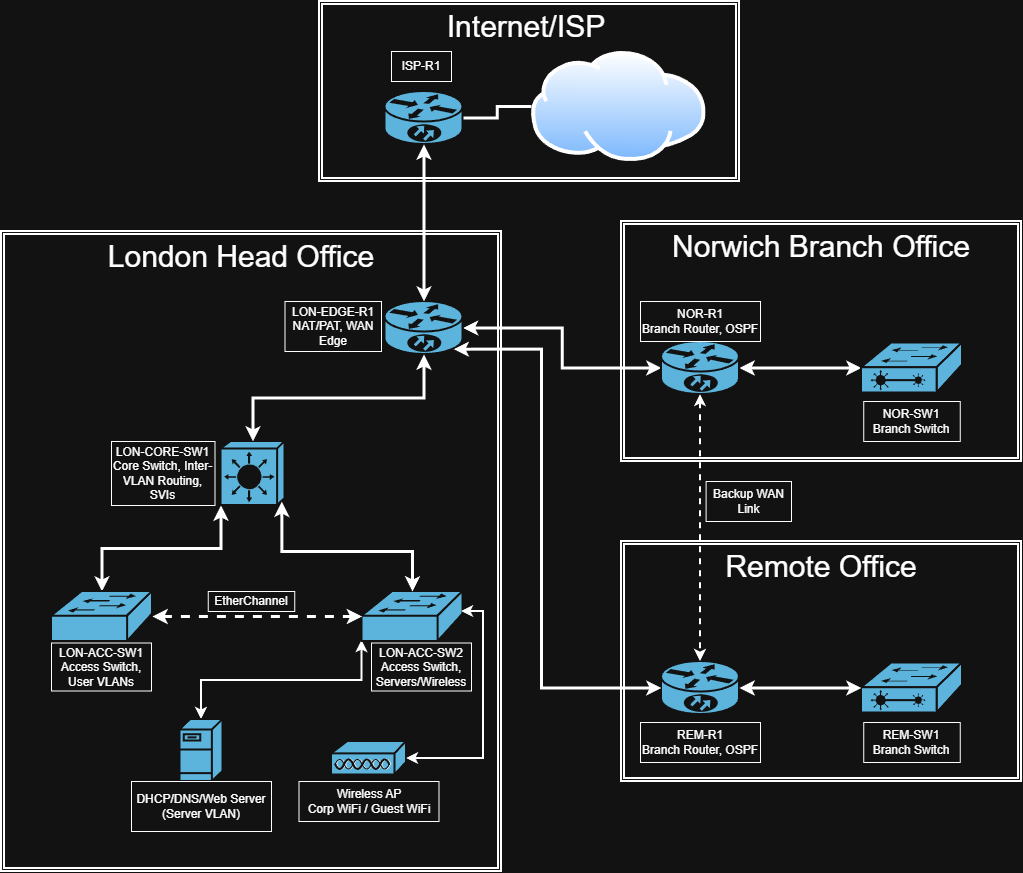

The diagram above was exported from draw.io. Its source (the exported page's mxGraphModel, read from the mxfile embedded in the PNG):
<mxGraphModel dx="1654" dy="918" grid="1" gridSize="10" guides="1" tooltips="1" connect="1" arrows="1" fold="1" page="1" pageScale="1" pageWidth="827" pageHeight="1169" math="0" shadow="0">
  <root>
    <mxCell id="0" />
    <mxCell id="1" parent="0" />
    <mxCell id="8Hkr_fmgwWZ7UxyStaQJ-1" parent="1" style="shape=ext;double=1;rounded=0;whiteSpace=wrap;html=1;strokeWidth=2;fillColor=none;" value="" vertex="1">
      <mxGeometry height="640" width="500" x="20" y="290" as="geometry" />
    </mxCell>
    <mxCell id="8Hkr_fmgwWZ7UxyStaQJ-2" parent="1" style="shape=ext;double=1;rounded=0;whiteSpace=wrap;html=1;strokeWidth=2;fillColor=none;perimeterSpacing=0;" value="" vertex="1">
      <mxGeometry height="240" width="400" x="640" y="280" as="geometry" />
    </mxCell>
    <mxCell id="8Hkr_fmgwWZ7UxyStaQJ-3" parent="1" style="shape=ext;double=1;rounded=0;whiteSpace=wrap;html=1;strokeWidth=2;fillColor=none;" value="" vertex="1">
      <mxGeometry height="240" width="400" x="640" y="600" as="geometry" />
    </mxCell>
    <mxCell id="8Hkr_fmgwWZ7UxyStaQJ-29" edge="1" parent="1" source="8Hkr_fmgwWZ7UxyStaQJ-4" style="edgeStyle=orthogonalEdgeStyle;rounded=0;orthogonalLoop=1;jettySize=auto;html=1;exitX=1;exitY=0.5;exitDx=0;exitDy=0;exitPerimeter=0;strokeWidth=3;startArrow=classic;startFill=1;" target="8Hkr_fmgwWZ7UxyStaQJ-5">
      <mxGeometry relative="1" as="geometry" />
    </mxCell>
    <mxCell id="8Hkr_fmgwWZ7UxyStaQJ-4" parent="1" style="strokeColor=#ffffff;sketch=0;html=1;pointerEvents=1;dashed=0;fillColor=#036897;strokeWidth=2;verticalLabelPosition=bottom;verticalAlign=top;align=center;outlineConnect=0;shape=mxgraph.cisco.routers.10700;" value="" vertex="1">
      <mxGeometry height="53" width="78" x="403.5" y="360" as="geometry" />
    </mxCell>
    <mxCell id="8Hkr_fmgwWZ7UxyStaQJ-31" edge="1" parent="1" source="8Hkr_fmgwWZ7UxyStaQJ-5" style="edgeStyle=orthogonalEdgeStyle;rounded=0;orthogonalLoop=1;jettySize=auto;html=1;exitX=1;exitY=0.5;exitDx=0;exitDy=0;exitPerimeter=0;strokeWidth=3;startArrow=classic;startFill=1;" target="8Hkr_fmgwWZ7UxyStaQJ-10">
      <mxGeometry relative="1" as="geometry" />
    </mxCell>
    <mxCell id="8Hkr_fmgwWZ7UxyStaQJ-5" parent="1" style="strokeColor=#ffffff;sketch=0;html=1;pointerEvents=1;dashed=0;fillColor=#036897;strokeWidth=2;verticalLabelPosition=bottom;verticalAlign=top;align=center;outlineConnect=0;shape=mxgraph.cisco.routers.10700;" value="" vertex="1">
      <mxGeometry height="53" width="78" x="680" y="400" as="geometry" />
    </mxCell>
    <mxCell id="8Hkr_fmgwWZ7UxyStaQJ-6" parent="1" style="strokeColor=#ffffff;sketch=0;html=1;pointerEvents=1;dashed=0;fillColor=#036897;strokeWidth=2;verticalLabelPosition=bottom;verticalAlign=top;align=center;outlineConnect=0;shape=mxgraph.cisco.routers.10700;" value="" vertex="1">
      <mxGeometry height="53" width="78" x="680" y="720" as="geometry" />
    </mxCell>
    <mxCell id="8Hkr_fmgwWZ7UxyStaQJ-7" parent="1" style="shape=ext;double=1;rounded=0;whiteSpace=wrap;html=1;strokeWidth=2;fillColor=none;" value="" vertex="1">
      <mxGeometry height="180" width="420" x="338" y="60" as="geometry" />
    </mxCell>
    <mxCell id="8Hkr_fmgwWZ7UxyStaQJ-28" edge="1" parent="1" source="8Hkr_fmgwWZ7UxyStaQJ-8" style="edgeStyle=orthogonalEdgeStyle;rounded=0;orthogonalLoop=1;jettySize=auto;html=1;exitX=1;exitY=0.5;exitDx=0;exitDy=0;exitPerimeter=0;entryX=0;entryY=0.5;entryDx=0;entryDy=0;endArrow=none;endFill=0;strokeWidth=3;" target="8Hkr_fmgwWZ7UxyStaQJ-16">
      <mxGeometry relative="1" as="geometry" />
    </mxCell>
    <mxCell id="8Hkr_fmgwWZ7UxyStaQJ-8" parent="1" style="strokeColor=#ffffff;sketch=0;html=1;pointerEvents=1;dashed=0;fillColor=#036897;strokeWidth=2;verticalLabelPosition=bottom;verticalAlign=top;align=center;outlineConnect=0;shape=mxgraph.cisco.routers.10700;" value="" vertex="1">
      <mxGeometry height="53" width="78" x="403.5" y="150" as="geometry" />
    </mxCell>
    <mxCell id="8Hkr_fmgwWZ7UxyStaQJ-26" edge="1" parent="1" source="8Hkr_fmgwWZ7UxyStaQJ-9" style="edgeStyle=orthogonalEdgeStyle;rounded=0;orthogonalLoop=1;jettySize=auto;html=1;exitX=0;exitY=1;exitDx=0;exitDy=0;exitPerimeter=0;startArrow=classic;startFill=1;strokeWidth=3;" target="8Hkr_fmgwWZ7UxyStaQJ-13">
      <mxGeometry relative="1" as="geometry" />
    </mxCell>
    <mxCell id="8Hkr_fmgwWZ7UxyStaQJ-9" parent="1" style="strokeColor=#ffffff;sketch=0;html=1;pointerEvents=1;dashed=0;fillColor=#036897;strokeWidth=2;verticalLabelPosition=bottom;verticalAlign=top;align=center;outlineConnect=0;shape=mxgraph.cisco.switches.layer_3_switch;" value="" vertex="1">
      <mxGeometry height="64" width="64" x="239.5" y="500" as="geometry" />
    </mxCell>
    <mxCell id="8Hkr_fmgwWZ7UxyStaQJ-10" parent="1" style="strokeColor=#ffffff;sketch=0;html=1;pointerEvents=1;dashed=0;fillColor=#036897;strokeWidth=2;verticalLabelPosition=bottom;verticalAlign=top;align=center;outlineConnect=0;shape=mxgraph.cisco.switches.layer_2_remote_switch;" value="" vertex="1">
      <mxGeometry height="50" width="101" x="880" y="401.5" as="geometry" />
    </mxCell>
    <mxCell id="8Hkr_fmgwWZ7UxyStaQJ-11" parent="1" style="strokeColor=#ffffff;sketch=0;html=1;pointerEvents=1;dashed=0;fillColor=#036897;strokeWidth=2;verticalLabelPosition=bottom;verticalAlign=top;align=center;outlineConnect=0;shape=mxgraph.cisco.switches.layer_2_remote_switch;" value="" vertex="1">
      <mxGeometry height="50" width="101" x="880" y="721.5" as="geometry" />
    </mxCell>
    <mxCell id="8Hkr_fmgwWZ7UxyStaQJ-47" edge="1" parent="1" source="8Hkr_fmgwWZ7UxyStaQJ-12" style="edgeStyle=orthogonalEdgeStyle;rounded=0;orthogonalLoop=1;jettySize=auto;html=1;exitX=0;exitY=0.98;exitDx=0;exitDy=0;exitPerimeter=0;strokeWidth=2;startArrow=classic;startFill=1;" target="8Hkr_fmgwWZ7UxyStaQJ-14">
      <mxGeometry relative="1" as="geometry" />
    </mxCell>
    <mxCell id="8Hkr_fmgwWZ7UxyStaQJ-12" parent="1" style="strokeColor=#ffffff;sketch=0;html=1;pointerEvents=1;dashed=0;fillColor=#036897;strokeWidth=2;verticalLabelPosition=bottom;verticalAlign=top;align=center;outlineConnect=0;shape=mxgraph.cisco.switches.workgroup_switch;" value="" vertex="1">
      <mxGeometry height="50" width="101" x="380.5" y="650" as="geometry" />
    </mxCell>
    <mxCell id="8Hkr_fmgwWZ7UxyStaQJ-13" parent="1" style="strokeColor=#ffffff;sketch=0;html=1;pointerEvents=1;dashed=0;fillColor=#036897;strokeWidth=2;verticalLabelPosition=bottom;verticalAlign=top;align=center;outlineConnect=0;shape=mxgraph.cisco.switches.workgroup_switch;" value="" vertex="1">
      <mxGeometry height="50" width="101" x="70" y="650" as="geometry" />
    </mxCell>
    <mxCell id="8Hkr_fmgwWZ7UxyStaQJ-14" parent="1" style="strokeColor=#ffffff;sketch=0;html=1;pointerEvents=1;dashed=0;fillColor=#036897;strokeWidth=2;verticalLabelPosition=bottom;verticalAlign=top;align=center;outlineConnect=0;shape=mxgraph.cisco.servers.fileserver;" value="" vertex="1">
      <mxGeometry height="62" width="43" x="198.5" y="778" as="geometry" />
    </mxCell>
    <mxCell id="8Hkr_fmgwWZ7UxyStaQJ-15" parent="1" style="sketch=0;html=1;pointerEvents=1;dashed=0;fillColor=#036897;strokeColor=#ffffff;strokeWidth=2;verticalLabelPosition=bottom;verticalAlign=top;align=center;outlineConnect=0;shape=mxgraph.cisco.misc.access_point;" value="" vertex="1">
      <mxGeometry height="34" width="75" x="350" y="800" as="geometry" />
    </mxCell>
    <mxCell id="8Hkr_fmgwWZ7UxyStaQJ-16" parent="1" style="image;aspect=fixed;perimeter=ellipsePerimeter;html=1;align=center;shadow=0;dashed=0;spacingTop=3;image=img/lib/active_directory/internet_cloud.svg;" value="" vertex="1">
      <mxGeometry height="110" width="174.61" x="550" y="110" as="geometry" />
    </mxCell>
    <mxCell id="8Hkr_fmgwWZ7UxyStaQJ-17" parent="1" style="text;html=1;whiteSpace=wrap;strokeColor=none;fillColor=none;align=center;verticalAlign=middle;rounded=0;" value="&lt;font style=&quot;font-size: 30px;&quot;&gt;London Head Office&lt;/font&gt;" vertex="1">
      <mxGeometry height="50" width="360" x="80" y="290" as="geometry" />
    </mxCell>
    <mxCell id="8Hkr_fmgwWZ7UxyStaQJ-18" parent="1" style="text;html=1;whiteSpace=wrap;strokeColor=none;fillColor=none;align=center;verticalAlign=middle;rounded=0;" value="&lt;font style=&quot;font-size: 30px;&quot;&gt;Norwich Branch Office&lt;/font&gt;" vertex="1">
      <mxGeometry height="50" width="360" x="660" y="280" as="geometry" />
    </mxCell>
    <mxCell id="8Hkr_fmgwWZ7UxyStaQJ-19" parent="1" style="text;html=1;whiteSpace=wrap;strokeColor=none;fillColor=none;align=center;verticalAlign=middle;rounded=0;" value="&lt;font style=&quot;font-size: 30px;&quot;&gt;Remote Office&lt;/font&gt;" vertex="1">
      <mxGeometry height="50" width="360" x="660" y="600" as="geometry" />
    </mxCell>
    <mxCell id="8Hkr_fmgwWZ7UxyStaQJ-20" parent="1" style="text;html=1;whiteSpace=wrap;strokeColor=none;fillColor=none;align=center;verticalAlign=middle;rounded=0;" value="&lt;font style=&quot;font-size: 30px;&quot;&gt;Internet/ISP&lt;/font&gt;" vertex="1">
      <mxGeometry height="50" width="360" x="364.61" y="60" as="geometry" />
    </mxCell>
    <mxCell id="8Hkr_fmgwWZ7UxyStaQJ-21" parent="1" style="text;html=1;whiteSpace=wrap;strokeColor=default;fillColor=none;align=center;verticalAlign=middle;rounded=0;" value="LON-EDGE-R1&lt;div&gt;NAT/PAT, WAN Edge&lt;/div&gt;" vertex="1">
      <mxGeometry height="50" width="96.5" x="303.5" y="360" as="geometry" />
    </mxCell>
    <mxCell id="8Hkr_fmgwWZ7UxyStaQJ-22" parent="1" style="text;html=1;whiteSpace=wrap;strokeColor=default;fillColor=none;align=center;verticalAlign=middle;rounded=0;" value="LON-CORE-SW1&lt;div&gt;Core Switch, Inter-VLAN Routing, SVIs&lt;/div&gt;" vertex="1">
      <mxGeometry height="64" width="103.5" x="130" y="500" as="geometry" />
    </mxCell>
    <mxCell id="8Hkr_fmgwWZ7UxyStaQJ-23" edge="1" parent="1" source="8Hkr_fmgwWZ7UxyStaQJ-8" style="edgeStyle=orthogonalEdgeStyle;rounded=0;orthogonalLoop=1;jettySize=auto;html=1;exitX=0.5;exitY=1;exitDx=0;exitDy=0;exitPerimeter=0;entryX=0.5;entryY=0;entryDx=0;entryDy=0;entryPerimeter=0;startArrow=classic;startFill=1;startSize=6;strokeWidth=3;" target="8Hkr_fmgwWZ7UxyStaQJ-4">
      <mxGeometry relative="1" as="geometry" />
    </mxCell>
    <mxCell id="8Hkr_fmgwWZ7UxyStaQJ-24" edge="1" parent="1" source="8Hkr_fmgwWZ7UxyStaQJ-4" style="edgeStyle=orthogonalEdgeStyle;rounded=0;orthogonalLoop=1;jettySize=auto;html=1;exitX=0.5;exitY=1;exitDx=0;exitDy=0;exitPerimeter=0;entryX=0.5;entryY=0;entryDx=0;entryDy=0;entryPerimeter=0;startArrow=classic;startFill=1;strokeWidth=3;" target="8Hkr_fmgwWZ7UxyStaQJ-9">
      <mxGeometry relative="1" as="geometry" />
    </mxCell>
    <mxCell id="8Hkr_fmgwWZ7UxyStaQJ-25" edge="1" parent="1" source="8Hkr_fmgwWZ7UxyStaQJ-9" style="edgeStyle=orthogonalEdgeStyle;rounded=0;orthogonalLoop=1;jettySize=auto;html=1;exitX=0.95;exitY=0.94;exitDx=0;exitDy=0;exitPerimeter=0;entryX=0.5;entryY=0;entryDx=0;entryDy=0;entryPerimeter=0;strokeWidth=3;startArrow=classic;startFill=1;" target="8Hkr_fmgwWZ7UxyStaQJ-12">
      <mxGeometry relative="1" as="geometry">
        <Array as="points">
          <mxPoint x="300" y="610" />
          <mxPoint x="431" y="610" />
        </Array>
      </mxGeometry>
    </mxCell>
    <mxCell id="8Hkr_fmgwWZ7UxyStaQJ-30" edge="1" parent="1" source="8Hkr_fmgwWZ7UxyStaQJ-4" style="edgeStyle=orthogonalEdgeStyle;rounded=0;orthogonalLoop=1;jettySize=auto;html=1;exitX=0.88;exitY=0.9;exitDx=0;exitDy=0;exitPerimeter=0;entryX=0;entryY=0.5;entryDx=0;entryDy=0;entryPerimeter=0;strokeWidth=3;startArrow=classic;startFill=1;" target="8Hkr_fmgwWZ7UxyStaQJ-6">
      <mxGeometry relative="1" as="geometry">
        <Array as="points">
          <mxPoint x="560" y="408" />
          <mxPoint x="560" y="747" />
        </Array>
      </mxGeometry>
    </mxCell>
    <mxCell id="8Hkr_fmgwWZ7UxyStaQJ-32" edge="1" parent="1" source="8Hkr_fmgwWZ7UxyStaQJ-6" style="edgeStyle=orthogonalEdgeStyle;rounded=0;orthogonalLoop=1;jettySize=auto;html=1;exitX=1;exitY=0.5;exitDx=0;exitDy=0;exitPerimeter=0;entryX=0;entryY=0.5;entryDx=0;entryDy=0;entryPerimeter=0;strokeWidth=3;startArrow=classic;startFill=1;" target="8Hkr_fmgwWZ7UxyStaQJ-11">
      <mxGeometry relative="1" as="geometry" />
    </mxCell>
    <mxCell id="8Hkr_fmgwWZ7UxyStaQJ-36" parent="1" style="text;html=1;whiteSpace=wrap;strokeColor=default;fillColor=none;align=center;verticalAlign=middle;rounded=0;" value="NOR-R1&lt;div&gt;Branch Router, OSPF&lt;/div&gt;" vertex="1">
      <mxGeometry height="40" width="120" x="659" y="360" as="geometry" />
    </mxCell>
    <mxCell id="8Hkr_fmgwWZ7UxyStaQJ-37" parent="1" style="text;html=1;whiteSpace=wrap;strokeColor=default;fillColor=none;align=center;verticalAlign=middle;rounded=0;" value="NOR-SW1&lt;div&gt;Branch Switch&lt;/div&gt;" vertex="1">
      <mxGeometry height="40" width="96.5" x="882.25" y="460" as="geometry" />
    </mxCell>
    <mxCell id="8Hkr_fmgwWZ7UxyStaQJ-40" parent="1" style="text;html=1;whiteSpace=wrap;strokeColor=default;fillColor=none;align=center;verticalAlign=middle;rounded=0;" value="REM-R1&lt;div&gt;Branch Router, OSPF&lt;/div&gt;" vertex="1">
      <mxGeometry height="40" width="120" x="659" y="781" as="geometry" />
    </mxCell>
    <mxCell id="8Hkr_fmgwWZ7UxyStaQJ-41" parent="1" style="text;html=1;whiteSpace=wrap;strokeColor=default;fillColor=none;align=center;verticalAlign=middle;rounded=0;" value="REM-SW1&lt;div&gt;Branch Switch&lt;/div&gt;" vertex="1">
      <mxGeometry height="40" width="96.5" x="882.25" y="781" as="geometry" />
    </mxCell>
    <mxCell id="8Hkr_fmgwWZ7UxyStaQJ-42" edge="1" parent="1" source="8Hkr_fmgwWZ7UxyStaQJ-12" style="edgeStyle=orthogonalEdgeStyle;rounded=0;orthogonalLoop=1;jettySize=auto;html=1;strokeWidth=3;startArrow=classic;startFill=1;dashed=1;" target="8Hkr_fmgwWZ7UxyStaQJ-13">
      <mxGeometry relative="1" as="geometry">
        <Array as="points" />
        <mxPoint x="381" y="700" as="sourcePoint" />
        <mxPoint x="189" y="720" as="targetPoint" />
      </mxGeometry>
    </mxCell>
    <mxCell id="8Hkr_fmgwWZ7UxyStaQJ-43" parent="1" style="text;html=1;whiteSpace=wrap;strokeColor=default;fillColor=none;align=center;verticalAlign=middle;rounded=0;" value="EtherChannel" vertex="1">
      <mxGeometry height="20" width="86.5" x="226.75" y="650" as="geometry" />
    </mxCell>
    <mxCell id="8Hkr_fmgwWZ7UxyStaQJ-44" parent="1" style="text;html=1;whiteSpace=wrap;strokeColor=default;fillColor=none;align=center;verticalAlign=middle;rounded=0;" value="LON-ACC-SW1&lt;div&gt;Access Switch, User VLANs&lt;/div&gt;" vertex="1">
      <mxGeometry height="48" width="100" x="70" y="701.5" as="geometry" />
    </mxCell>
    <mxCell id="8Hkr_fmgwWZ7UxyStaQJ-45" parent="1" style="text;html=1;whiteSpace=wrap;strokeColor=default;fillColor=none;align=center;verticalAlign=middle;rounded=0;" value="LON-ACC-SW2&lt;div&gt;Access Switch, Servers/Wireless&lt;/div&gt;" vertex="1">
      <mxGeometry height="48" width="100" x="390" y="701.5" as="geometry" />
    </mxCell>
    <mxCell id="8Hkr_fmgwWZ7UxyStaQJ-46" edge="1" parent="1" style="edgeStyle=orthogonalEdgeStyle;rounded=0;orthogonalLoop=1;jettySize=auto;html=1;entryX=1;entryY=0.5;entryDx=0;entryDy=0;entryPerimeter=0;strokeWidth=2;startArrow=classic;startFill=1;" target="8Hkr_fmgwWZ7UxyStaQJ-15">
      <mxGeometry relative="1" as="geometry">
        <Array as="points">
          <mxPoint x="502" y="670" />
          <mxPoint x="502" y="817" />
        </Array>
        <mxPoint x="480" y="670" as="sourcePoint" />
      </mxGeometry>
    </mxCell>
    <mxCell id="8Hkr_fmgwWZ7UxyStaQJ-48" parent="1" style="text;html=1;whiteSpace=wrap;strokeColor=default;fillColor=none;align=center;verticalAlign=middle;rounded=0;" value="DHCP/DNS/Web Server&lt;div&gt;(Server VLAN)&lt;/div&gt;" vertex="1">
      <mxGeometry height="50" width="140" x="150" y="840" as="geometry" />
    </mxCell>
    <mxCell id="8Hkr_fmgwWZ7UxyStaQJ-49" parent="1" style="text;html=1;whiteSpace=wrap;strokeColor=default;fillColor=none;align=center;verticalAlign=middle;rounded=0;" value="Wireless AP&lt;div&gt;Corp WiFi / Guest WiFi&lt;/div&gt;" vertex="1">
      <mxGeometry height="40" width="140" x="317.5" y="840" as="geometry" />
    </mxCell>
    <mxCell id="8Hkr_fmgwWZ7UxyStaQJ-50" edge="1" parent="1" source="8Hkr_fmgwWZ7UxyStaQJ-5" style="edgeStyle=orthogonalEdgeStyle;rounded=0;orthogonalLoop=1;jettySize=auto;html=1;exitX=0.5;exitY=1;exitDx=0;exitDy=0;exitPerimeter=0;entryX=0.5;entryY=0;entryDx=0;entryDy=0;entryPerimeter=0;dashed=1;strokeWidth=2;startArrow=classic;startFill=1;" target="8Hkr_fmgwWZ7UxyStaQJ-6">
      <mxGeometry relative="1" as="geometry" />
    </mxCell>
    <mxCell id="8Hkr_fmgwWZ7UxyStaQJ-51" parent="1" style="text;html=1;whiteSpace=wrap;strokeColor=default;fillColor=none;align=center;verticalAlign=middle;rounded=0;" value="Backup WAN Link" vertex="1">
      <mxGeometry height="40" width="85.39" x="724.61" y="540" as="geometry" />
    </mxCell>
    <mxCell id="8Hkr_fmgwWZ7UxyStaQJ-52" parent="1" style="text;html=1;whiteSpace=wrap;strokeColor=default;fillColor=none;align=center;verticalAlign=middle;rounded=0;" value="ISP-R1" vertex="1">
      <mxGeometry height="30" width="60" x="410" y="110" as="geometry" />
    </mxCell>
  </root>
</mxGraphModel>